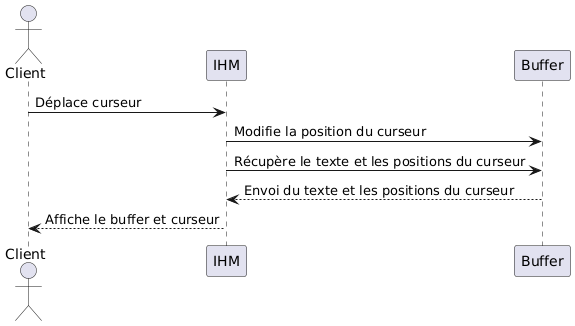

The diagram above was rendered by PlantUML. Its source (embedded in the PNG):
@startuml
actor Client as C order 1
participant IHM as I order 2
participant Buffer as B order 3
participant Clipboard as C order 4

C -> I : Déplace curseur
I -> B : Modifie la position du curseur
I -> B : Récupère le texte et les positions du curseur
B--> I : Envoi du texte et les positions du curseur
I--> C : Affiche le buffer et curseur
@enduml